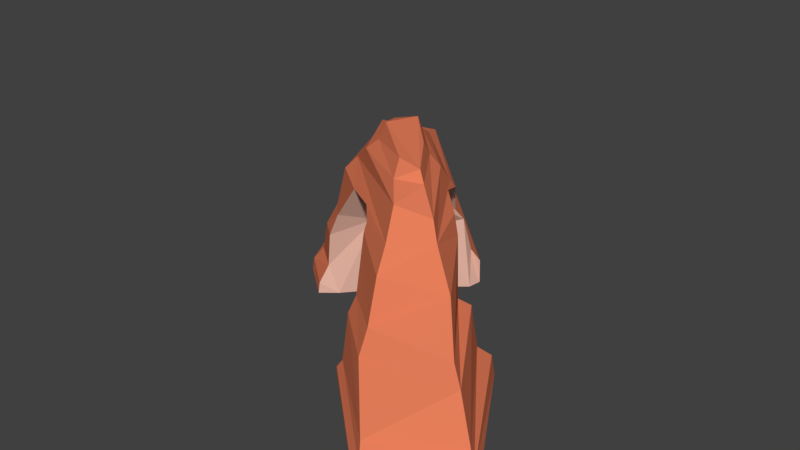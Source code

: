 # Source: Rock_Mesa_Large_2.blend  (saved by Blender 2.79.0; exported with 4.5.12 LTS)
import bpy
from mathutils import Matrix  # noqa: F401  (used for matrix-valued properties, if any)

bpy.ops.wm.read_factory_settings(use_empty=True)
scene = bpy.context.scene
scene.name = 'Scene'

# ---- collections
col_collection_1 = bpy.data.collections.new('Collection 1'); scene.collection.children.link(col_collection_1)

# ---- materials (node trees are filled in below, after node groups)
mat_mesa_1 = bpy.data.materials.new('Mesa_1')
mat_mesa_1.alpha_threshold = 0.0
mat_mesa_1.use_transparent_shadow = False
mat_mesa_1.diffuse_color = (0.9979, 1.0, 0.5787, 1.0)
mat_mesa_1.roughness = 0.5
mat_mesa_1.line_color = (0.0, 0.0, 0.0, 1.0)
mat_mesa_2 = bpy.data.materials.new('Mesa_2')
mat_mesa_2.alpha_threshold = 0.0
mat_mesa_2.use_transparent_shadow = False
mat_mesa_2.diffuse_color = (0.8, 0.2097, 0.1036, 1.0)
mat_mesa_2.roughness = 0.5
mat_mesa_3 = bpy.data.materials.new('Mesa_3')
mat_mesa_3.alpha_threshold = 0.0
mat_mesa_3.use_transparent_shadow = False
mat_mesa_3.diffuse_color = (0.8, 0.4661, 0.3703, 1.0)
mat_mesa_3.roughness = 0.5

# ---- material node trees

# ---- world
world_world = bpy.data.worlds.new('World'); scene.world = world_world
world_world.color = (0.05088, 0.05088, 0.05088)
world_world.use_sun_shadow = False
world_world.sun_shadow_jitter_overblur = 0.0
world_world.cycles.sampling_method = 'MANUAL'

# ---- meshes
me_cube = bpy.data.meshes.new('Cube')
me_cube.from_pydata([(1.062, -0.6188, 0.8482), (-0.197, 0.6209, 0.7803), (0.1174, -0.2259, 1.579), (0.8058, -0.7377, -0.02971), (1.415, -0.4225, -0.01816), (0.3234, -1.317, -0.03198), (-0.9602, -0.2225, -0.03117), (0.1322, 0.8706, -0.0269), (-0.4437, 0.3772, -0.02935), (0.5612, -0.7687, 0.921), (-0.6604, 0.08003, 0.921), (0.602, -0.3408, 1.416), (-0.5835, -0.3397, 1.475), (-0.06194, 0.2737, 1.254), (-1.613, 0.009589, -0.03802), (-2.682, 2.285, -0.03802), (-1.61, 0.03514, 0.1036), (-2.605, 2.188, 0.1577), (2.361, -2.0, -0.02747), (2.289, -1.968, 0.1266), (1.431, -2.636, -0.03802), (-1.37, 2.498, -0.0338), (1.404, -2.531, 0.07946), (-1.161, 2.29, 0.2835), (-1.558, 0.1547, 0.217), (-2.309, 1.965, 0.3524), (2.175, -1.872, 0.2691), (1.286, -2.376, 0.226), (-1.075, 2.087, 0.5091), (-1.254, -0.08714, 0.7457), (-2.174, 1.894, 0.6358), (1.942, -1.734, 0.732), (0.8273, -1.873, 0.682), (-0.9267, 1.799, 0.8583), (-1.261, 0.1084, 0.9228), (-1.829, 1.556, 0.9091), (1.771, -1.614, 0.8972), (0.8165, -1.724, 0.9366), (-0.9083, 1.568, 1.063), (-1.084, 0.06459, 1.447), (-1.651, 1.334, 1.389), (1.445, -1.254, 1.3), (0.7776, -1.542, 1.402), (-0.7366, 1.355, 1.449), (-0.9497, 0.1296, 1.607), (-1.341, 1.005, 1.613), (0.251, 0.2765, 1.62), (1.067, -0.9856, 1.624), (0.7003, -1.317, 1.635), (-0.6623, 1.182, 1.676), (-0.6099, -0.1066, 1.877), (-1.129, 0.7746, 1.806), (0.269, 0.08554, 1.847), (0.9289, -0.8721, 1.802), (0.575, -1.047, 1.914), (-0.5174, 0.8811, 1.775), (-0.5156, -0.00449, 1.974), (-0.8069, 0.4829, 1.942), (0.1198, 0.08673, 1.951), (0.5901, -0.5995, 1.975), (0.3213, -0.7474, 2.009), (-0.3896, 0.5959, 1.945), (-0.4707, 0.06294, 2.165), (-0.624, 0.3914, 2.074), (0.1146, -0.01045, 2.108), (0.4861, -0.5288, 2.085), (0.1889, -0.4962, 2.118), (-0.2984, 0.4023, 2.172), (0.1597, 1.035, -0.02486), (0.1863, -1.504, -0.02943), (-1.148, -0.3782, -0.02943), (-1.095, -0.2491, 0.3049), (-1.141, -0.3635, 0.09982), (0.248, -1.482, 0.2021), (0.1714, -1.492, 0.09012), (1.299, -0.5889, 0.3544), (0.05566, 0.9835, 0.4035), (0.02014, 0.8657, 0.8394), (0.1644, 1.018, 0.2738), (-1.032, -0.2776, 0.7389), (-0.8916, -0.2844, 1.04), (1.19, -0.5583, 0.7916), (1.398, -0.461, 0.2249), (0.274, -1.281, 0.8905), (0.09735, -0.9553, 1.419), (0.09738, -0.9547, 1.42), (0.225, -1.356, 0.7004), (0.8279, -0.3308, 1.373), (0.6803, -0.2003, 1.535), (0.07323, -0.877, 1.503), (-0.03662, 0.7729, 0.9781), (0.05867, 0.6465, 1.199), (0.2686, 0.3568, 1.508), (0.3977, 0.05443, 1.617), (-0.1172, -0.6669, 1.561)], [], [(1, 13, 10), (13, 2, 12), (13, 12, 10), (10, 12, 80), (12, 2, 94), (9, 11, 0), (11, 2, 93, 88), (11, 88, 87), (7, 76, 77, 1), (8, 1, 10), (8, 10, 6), (6, 10, 80, 79, 71), (5, 73, 86, 83, 9), (5, 9, 3), (3, 9, 0), (4, 75, 82), (7, 1, 8), (6, 71, 72, 70), (0, 11, 87), (19, 22, 20, 18), (21, 23, 78, 68), (16, 17, 15, 14), (16, 14, 70, 72), (15, 17, 23, 21), (23, 17, 25, 28), (19, 82, 75, 26), (16, 72, 71, 24), (22, 19, 26, 27), (17, 16, 24, 25), (28, 25, 30, 33), (32, 31, 36, 37), (26, 75, 81, 31), (27, 26, 31, 32), (24, 71, 79, 29), (25, 24, 29, 30), (38, 35, 40, 43), (29, 79, 80, 34), (30, 29, 34, 35), (33, 30, 35, 38), (31, 81, 0, 36), (39, 12, 94, 89, 85, 84, 42, 48, 44), (36, 0, 87, 41), (37, 36, 41, 42), (34, 80, 12, 39), (35, 34, 39, 40), (47, 46, 52, 53), (40, 39, 44, 45), (43, 40, 45, 49), (41, 87, 88, 93, 92, 46, 47), (42, 41, 47, 48), (51, 50, 56, 57), (46, 49, 55, 52), (48, 47, 53, 54), (44, 48, 54, 50), (45, 44, 50, 51), (49, 45, 51, 55), (58, 61, 67, 64), (55, 51, 57, 61), (53, 52, 58, 59), (52, 55, 61, 58), (54, 53, 59, 60), (50, 54, 60, 56), (64, 67, 63, 62, 66, 65), (60, 59, 65, 66), (56, 60, 66, 62), (57, 56, 62, 63), (61, 57, 63, 67), (59, 58, 64, 65), (4, 82, 19, 18), (76, 78, 23, 28), (92, 91, 90, 38, 43), (91, 13, 1, 77, 90), (94, 2, 11, 89), (74, 69, 20, 22), (86, 73, 27, 32), (85, 9, 83, 84), (93, 2, 13, 92), (77, 76, 28, 33), (68, 7, 8, 6, 70, 14, 15, 21), (69, 5, 3, 4, 18, 20), (83, 86, 32, 37), (92, 43, 49, 46), (76, 7, 68, 78), (92, 13, 91), (90, 77, 33, 38), (89, 11, 9, 85), (84, 83, 37, 42), (75, 0, 81), (73, 74, 22, 27), (73, 5, 69, 74), (3, 0, 75, 4)])
me_cube.polygons.foreach_set('material_index', [2, 2, 2, 2, 2, 2, 2, 2, 2, 2, 2, 2, 2, 2, 2, 2, 2, 2, 2, 1, 1, 1, 1, 1, 1, 1, 1, 1, 1, 1, 1, 1, 1, 1, 1, 1, 1, 1, 1, 1, 1, 1, 1, 1, 1, 1, 1, 1, 1, 1, 1, 1, 1, 1, 1, 1, 1, 1, 1, 1, 1, 1, 1, 1, 1, 1, 1, 1, 1, 1, 1, 2, 2, 1, 1, 2, 2, 1, 1, 1, 1, 1, 2, 2, 1, 2, 1, 2, 1, 2, 2])
me_cube.materials.append(mat_mesa_1)
me_cube.materials.append(mat_mesa_2)
me_cube.materials.append(mat_mesa_3)
me_cube.use_remesh_preserve_volume = False
me_cube.use_remesh_preserve_attributes = False
me_cube.use_mirror_vertex_groups = False
me_cube.update()

# ---- objects
ob_rock = bpy.data.objects.new('Rock', me_cube)

# ---- transforms, parenting, visibility, modifiers, constraints
ob_rock.location = (0.0, 0.0, 0.0)
ob_rock.lock_rotations_4d = False
ob_rock.empty_display_type = 'ARROWS'
ob_rock.lineart.crease_threshold = 0.0

# ---- collection membership
col_collection_1.objects.link(ob_rock)

# ---- scene / render settings (as saved in the file)
scene.frame_start = 1; scene.frame_end = 250; scene.frame_set(76)
scene.render.engine = 'BLENDER_EEVEE_NEXT'
scene.render.resolution_percentage = 50
scene.render.dither_intensity = 0.0
scene.cycles.use_denoising = False
scene.cycles.samples = 128
scene.cycles.sampling_pattern = 'TABULATED_SOBOL'
scene.cycles.use_adaptive_sampling = False
scene.cycles.use_light_tree = False
scene.cycles.blur_glossy = 0.0
scene.cycles.sample_clamp_indirect = 0.0
scene.view_settings.view_transform = 'Standard'
bpy.context.view_layer.update()

# ---- added for rendering (the .blend has no active camera and no usable light): camera, sun
cam_auto = bpy.data.cameras.new('AutoCamera')
cam_auto.lens = 50.0
cam_auto.sensor_width = 36.0
cam_auto.clip_end = 1000.0
ob_auto_camera = bpy.data.objects.new('AutoCamera', cam_auto)
scene.collection.objects.link(ob_auto_camera)
ob_auto_camera.location = (6.80426, -8.42663, 6.63911)
ob_auto_camera.rotation_euler = (1.09748, -7.21219e-08, 0.694738)
scene.camera = ob_auto_camera
light_auto_sun = bpy.data.lights.new('AutoSun', 'SUN')
light_auto_sun.energy = 3.0
light_auto_sun.angle = 0.0523599
ob_auto_sun = bpy.data.objects.new('AutoSun', light_auto_sun)
scene.collection.objects.link(ob_auto_sun)
ob_auto_sun.rotation_euler = (0.872665, 0.174533, 0.523599)
bpy.context.view_layer.update()
